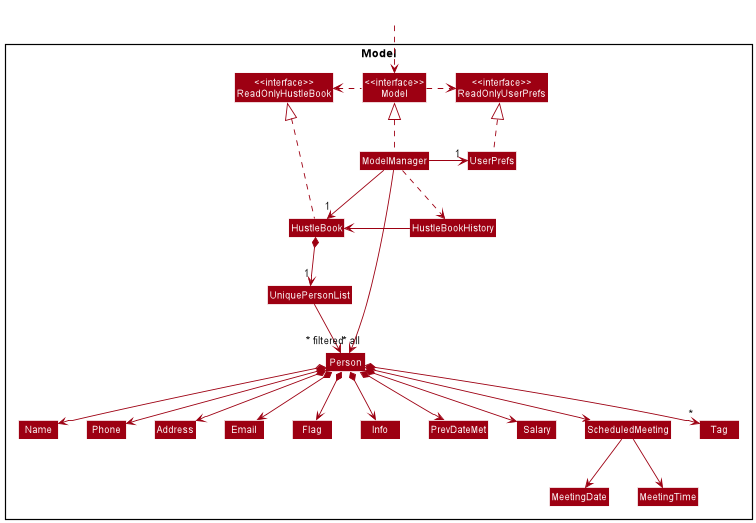

The diagram above was rendered by PlantUML. Its source (embedded in the PNG):
@startuml
!include style.puml
skinparam arrowThickness 1.1
skinparam arrowColor MODEL_COLOR
skinparam classBackgroundColor MODEL_COLOR

Package Model <<Rectangle>>{
Class "<<interface>>\nReadOnlyHustleBook" as ReadOnlyHustleBook
Class "<<interface>>\nReadOnlyUserPrefs" as ReadOnlyUserPrefs
Class "<<interface>>\nModel" as Model
Class HustleBook
Class HustleBookHistory
Class ModelManager
Class UserPrefs

Class UniquePersonList
Class Person
Class Address
Class Email
Class Flag
Class Info
Class Name
Class Phone
Class PrevDateMet
Class Salary
Class ScheduledMeeting
Class Tag
Class MeetingDate
Class MeetingTime

}

Class HiddenOutside #FFFFFF
HiddenOutside ..> Model

HustleBook .up.|> ReadOnlyHustleBook

ModelManager .up.|> Model
Model .right.> ReadOnlyUserPrefs
Model .left.> ReadOnlyHustleBook
ModelManager -left-> "1" HustleBook
ModelManager -right-> "1" UserPrefs
ModelManager ..> HustleBookHistory
UserPrefs .up.|> ReadOnlyUserPrefs
HustleBookHistory -right-> HustleBook

HustleBook *--> "1" UniquePersonList
UniquePersonList --> "~* all" Person
Person *--> Name
Person *--> Phone
Person *--> Email
Person *--> Address
Person *--> "*" Tag
Person *--> Flag
Person *--> Info
Person *--> PrevDateMet
Person *--> Salary
Person *--> ScheduledMeeting
ScheduledMeeting --> MeetingTime
ScheduledMeeting --> MeetingDate

Name -[hidden]right-> Phone
Phone -[hidden]right-> Address
Address -[hidden]right-> Email

ModelManager -->"~* filtered" Person
@enduml